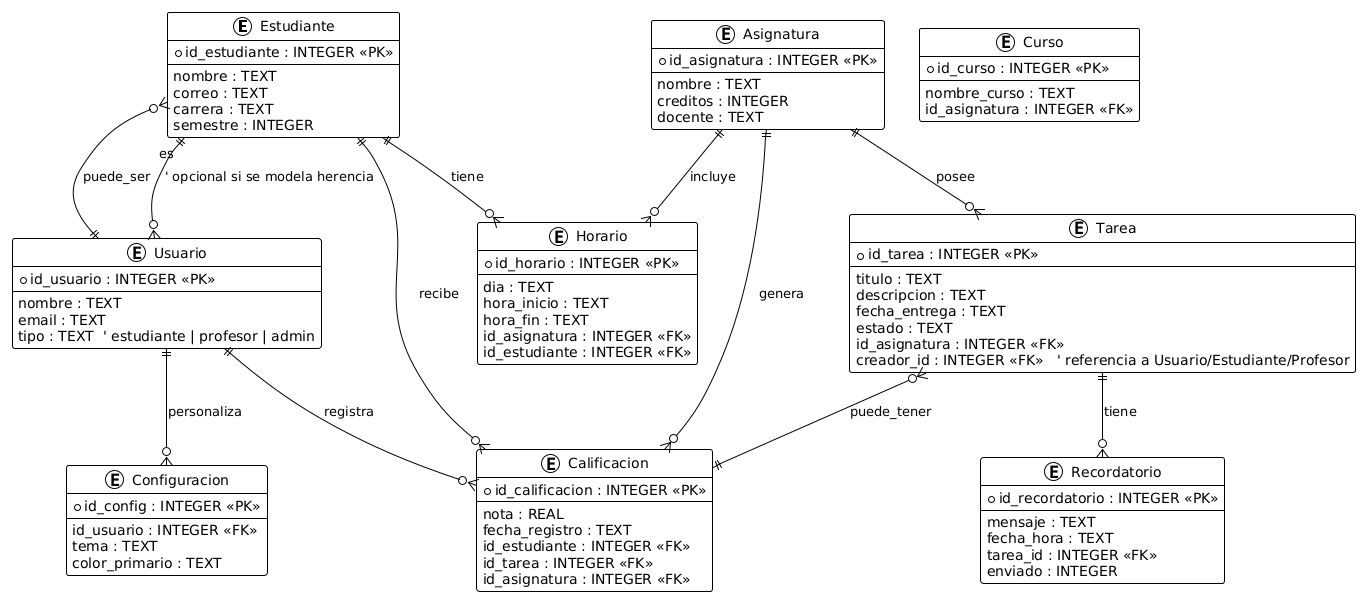

The diagram above was rendered by PlantUML. Its source (embedded in the PNG):
@startuml
' DER — Sistema de Gestión Académica (SGA)

!theme plain

entity "Estudiante" as Estudiante {
  * id_estudiante : INTEGER <<PK>>
  --
  nombre : TEXT
  correo : TEXT
  carrera : TEXT
  semestre : INTEGER
}

entity "Asignatura" as Asignatura {
  * id_asignatura : INTEGER <<PK>>
  --
  nombre : TEXT
  creditos : INTEGER
  docente : TEXT
}

entity "Curso" as Curso {
  * id_curso : INTEGER <<PK>>
  --
  nombre_curso : TEXT
  id_asignatura : INTEGER <<FK>>
}

entity "Tarea" as Tarea {
  * id_tarea : INTEGER <<PK>>
  --
  titulo : TEXT
  descripcion : TEXT
  fecha_entrega : TEXT
  estado : TEXT
  id_asignatura : INTEGER <<FK>>
  creador_id : INTEGER <<FK>>   ' referencia a Usuario/Estudiante/Profesor
}

entity "Horario" as Horario {
  * id_horario : INTEGER <<PK>>
  --
  dia : TEXT
  hora_inicio : TEXT
  hora_fin : TEXT
  id_asignatura : INTEGER <<FK>>
  id_estudiante : INTEGER <<FK>>
}

entity "Calificacion" as Calificacion {
  * id_calificacion : INTEGER <<PK>>
  --
  nota : REAL
  fecha_registro : TEXT
  id_estudiante : INTEGER <<FK>>
  id_tarea : INTEGER <<FK>>
  id_asignatura : INTEGER <<FK>>
}

entity "Recordatorio" as Recordatorio {
  * id_recordatorio : INTEGER <<PK>>
  --
  mensaje : TEXT
  fecha_hora : TEXT
  tarea_id : INTEGER <<FK>>
  enviado : INTEGER
}

entity "Usuario" as Usuario {
  * id_usuario : INTEGER <<PK>>
  --
  nombre : TEXT
  email : TEXT
  tipo : TEXT  ' estudiante | profesor | admin
}

entity "Configuracion" as Configuracion {
  * id_config : INTEGER <<PK>>
  --
  id_usuario : INTEGER <<FK>>
  tema : TEXT
  color_primario : TEXT
}

' Relaciones
Estudiante ||--o{ Horario : "tiene"
Estudiante ||--o{ Calificacion : "recibe"
Estudiante ||--o{ Usuario : "es"    ' opcional si se modela herencia
Usuario ||--o{ Estudiante : "puede_ser" 
Usuario ||--o{ Calificacion : "registra" 

Asignatura ||--o{ Tarea : "posee"
Asignatura ||--o{ Horario : "incluye"
Asignatura ||--o{ Calificacion : "genera"

Tarea ||--o{ Recordatorio : "tiene"
Tarea }o--|| Calificacion : "puede_tener"

Usuario ||--o{ Configuracion : "personaliza"
@enduml